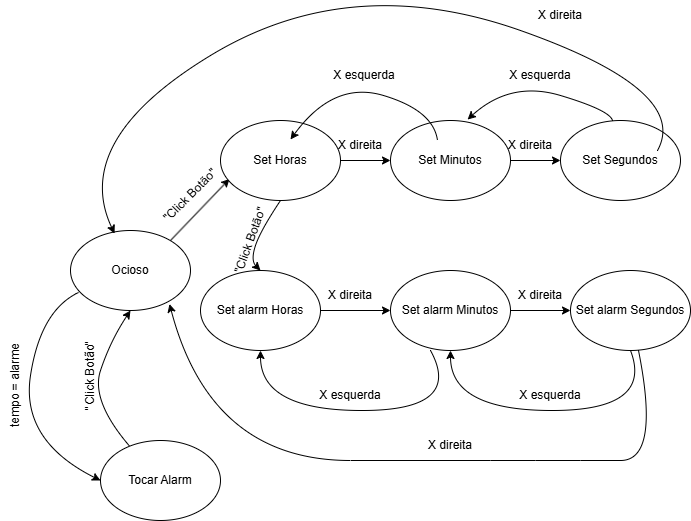

The diagram above was exported from draw.io. Its source (the exported page's mxGraphModel, read from the mxfile embedded in the PNG):
<mxGraphModel dx="1121" dy="563" grid="1" gridSize="10" guides="1" tooltips="1" connect="1" arrows="1" fold="1" page="1" pageScale="1" pageWidth="827" pageHeight="1169" math="0" shadow="0">
  <root>
    <mxCell id="0" />
    <mxCell id="1" parent="0" />
    <mxCell id="RLymqSAo83LSuA3s6gie-1" value="Ocioso" style="ellipse;whiteSpace=wrap;html=1;" parent="1" vertex="1">
      <mxGeometry x="80" y="310" width="120" height="80" as="geometry" />
    </mxCell>
    <mxCell id="RLymqSAo83LSuA3s6gie-2" value="" style="endArrow=classic;html=1;rounded=0;entryX=0.075;entryY=0.73;entryDx=0;entryDy=0;entryPerimeter=0;" parent="1" edge="1" target="RLymqSAo83LSuA3s6gie-3">
      <mxGeometry width="50" height="50" relative="1" as="geometry">
        <mxPoint x="180" y="320" as="sourcePoint" />
        <mxPoint x="230" y="270" as="targetPoint" />
      </mxGeometry>
    </mxCell>
    <mxCell id="RLymqSAo83LSuA3s6gie-7" style="edgeStyle=orthogonalEdgeStyle;rounded=0;orthogonalLoop=1;jettySize=auto;html=1;exitX=1;exitY=0.5;exitDx=0;exitDy=0;entryX=0;entryY=0.5;entryDx=0;entryDy=0;" parent="1" source="RLymqSAo83LSuA3s6gie-3" target="RLymqSAo83LSuA3s6gie-4" edge="1">
      <mxGeometry relative="1" as="geometry" />
    </mxCell>
    <mxCell id="RLymqSAo83LSuA3s6gie-3" value="Set Horas" style="ellipse;whiteSpace=wrap;html=1;" parent="1" vertex="1">
      <mxGeometry x="230" y="200" width="120" height="80" as="geometry" />
    </mxCell>
    <mxCell id="RLymqSAo83LSuA3s6gie-8" style="edgeStyle=orthogonalEdgeStyle;rounded=0;orthogonalLoop=1;jettySize=auto;html=1;exitX=1;exitY=0.5;exitDx=0;exitDy=0;entryX=0;entryY=0.5;entryDx=0;entryDy=0;" parent="1" source="RLymqSAo83LSuA3s6gie-4" target="RLymqSAo83LSuA3s6gie-5" edge="1">
      <mxGeometry relative="1" as="geometry" />
    </mxCell>
    <mxCell id="RLymqSAo83LSuA3s6gie-4" value="Set Minutos" style="ellipse;whiteSpace=wrap;html=1;" parent="1" vertex="1">
      <mxGeometry x="400" y="200" width="120" height="80" as="geometry" />
    </mxCell>
    <mxCell id="RLymqSAo83LSuA3s6gie-5" value="Set Segundos" style="ellipse;whiteSpace=wrap;html=1;" parent="1" vertex="1">
      <mxGeometry x="570" y="200" width="120" height="80" as="geometry" />
    </mxCell>
    <mxCell id="RLymqSAo83LSuA3s6gie-13" value="" style="curved=1;endArrow=classic;html=1;rounded=0;entryX=0.642;entryY=-0.012;entryDx=0;entryDy=0;entryPerimeter=0;" parent="1" source="RLymqSAo83LSuA3s6gie-5" target="RLymqSAo83LSuA3s6gie-4" edge="1">
      <mxGeometry width="50" height="50" relative="1" as="geometry">
        <mxPoint x="650" y="220" as="sourcePoint" />
        <mxPoint x="470" y="210" as="targetPoint" />
        <Array as="points">
          <mxPoint x="620" y="190" />
          <mxPoint x="520" y="160" />
        </Array>
      </mxGeometry>
    </mxCell>
    <mxCell id="RLymqSAo83LSuA3s6gie-14" value="" style="curved=1;endArrow=classic;html=1;rounded=0;entryX=0.642;entryY=-0.012;entryDx=0;entryDy=0;entryPerimeter=0;" parent="1" edge="1">
      <mxGeometry width="50" height="50" relative="1" as="geometry">
        <mxPoint x="447" y="220" as="sourcePoint" />
        <mxPoint x="300" y="219" as="targetPoint" />
        <Array as="points">
          <mxPoint x="443" y="190" />
          <mxPoint x="343" y="160" />
        </Array>
      </mxGeometry>
    </mxCell>
    <mxCell id="RLymqSAo83LSuA3s6gie-15" value="" style="curved=1;endArrow=classic;html=1;rounded=0;entryX=0.367;entryY=0.038;entryDx=0;entryDy=0;entryPerimeter=0;" parent="1" target="RLymqSAo83LSuA3s6gie-1" edge="1">
      <mxGeometry width="50" height="50" relative="1" as="geometry">
        <mxPoint x="667" y="230" as="sourcePoint" />
        <mxPoint x="520" y="229" as="targetPoint" />
        <Array as="points">
          <mxPoint x="700" y="170" />
          <mxPoint x="360" y="50" />
          <mxPoint x="80" y="220" />
        </Array>
      </mxGeometry>
    </mxCell>
    <mxCell id="RLymqSAo83LSuA3s6gie-16" style="edgeStyle=orthogonalEdgeStyle;rounded=0;orthogonalLoop=1;jettySize=auto;html=1;exitX=1;exitY=0.5;exitDx=0;exitDy=0;entryX=0;entryY=0.5;entryDx=0;entryDy=0;" parent="1" source="RLymqSAo83LSuA3s6gie-17" target="RLymqSAo83LSuA3s6gie-19" edge="1">
      <mxGeometry relative="1" as="geometry" />
    </mxCell>
    <mxCell id="RLymqSAo83LSuA3s6gie-17" value="Set alarm Horas" style="ellipse;whiteSpace=wrap;html=1;" parent="1" vertex="1">
      <mxGeometry x="210" y="350" width="120" height="80" as="geometry" />
    </mxCell>
    <mxCell id="RLymqSAo83LSuA3s6gie-18" style="edgeStyle=orthogonalEdgeStyle;rounded=0;orthogonalLoop=1;jettySize=auto;html=1;exitX=1;exitY=0.5;exitDx=0;exitDy=0;entryX=0;entryY=0.5;entryDx=0;entryDy=0;" parent="1" source="RLymqSAo83LSuA3s6gie-19" target="RLymqSAo83LSuA3s6gie-20" edge="1">
      <mxGeometry relative="1" as="geometry" />
    </mxCell>
    <mxCell id="RLymqSAo83LSuA3s6gie-19" value="Set alarm Minutos" style="ellipse;whiteSpace=wrap;html=1;" parent="1" vertex="1">
      <mxGeometry x="400" y="350" width="120" height="80" as="geometry" />
    </mxCell>
    <mxCell id="RLymqSAo83LSuA3s6gie-20" value="Set alarm Segundos" style="ellipse;whiteSpace=wrap;html=1;" parent="1" vertex="1">
      <mxGeometry x="580" y="350" width="120" height="80" as="geometry" />
    </mxCell>
    <mxCell id="RLymqSAo83LSuA3s6gie-24" value="" style="curved=1;endArrow=classic;html=1;rounded=0;entryX=0.5;entryY=1;entryDx=0;entryDy=0;exitX=0.5;exitY=1;exitDx=0;exitDy=0;" parent="1" source="RLymqSAo83LSuA3s6gie-20" target="RLymqSAo83LSuA3s6gie-19" edge="1">
      <mxGeometry width="50" height="50" relative="1" as="geometry">
        <mxPoint x="667" y="520" as="sourcePoint" />
        <mxPoint x="520" y="519" as="targetPoint" />
        <Array as="points">
          <mxPoint x="663" y="490" />
          <mxPoint x="460" y="490" />
        </Array>
      </mxGeometry>
    </mxCell>
    <mxCell id="RLymqSAo83LSuA3s6gie-25" value="" style="curved=1;endArrow=classic;html=1;rounded=0;entryX=0.5;entryY=1;entryDx=0;entryDy=0;exitX=0.5;exitY=1;exitDx=0;exitDy=0;" parent="1" edge="1">
      <mxGeometry width="50" height="50" relative="1" as="geometry">
        <mxPoint x="440" y="430" as="sourcePoint" />
        <mxPoint x="270" y="430" as="targetPoint" />
        <Array as="points">
          <mxPoint x="473" y="490" />
          <mxPoint x="270" y="490" />
        </Array>
      </mxGeometry>
    </mxCell>
    <mxCell id="RLymqSAo83LSuA3s6gie-26" value="" style="curved=1;endArrow=classic;html=1;rounded=0;entryX=0.825;entryY=0.918;entryDx=0;entryDy=0;entryPerimeter=0;" parent="1" source="RLymqSAo83LSuA3s6gie-20" target="RLymqSAo83LSuA3s6gie-1" edge="1">
      <mxGeometry width="50" height="50" relative="1" as="geometry">
        <mxPoint x="670" y="540" as="sourcePoint" />
        <mxPoint x="500" y="540" as="targetPoint" />
        <Array as="points">
          <mxPoint x="670" y="540" />
          <mxPoint x="590" y="540" />
          <mxPoint x="500" y="540" />
          <mxPoint x="220" y="540" />
        </Array>
      </mxGeometry>
    </mxCell>
    <mxCell id="RLymqSAo83LSuA3s6gie-29" value="Tocar Alarm" style="ellipse;whiteSpace=wrap;html=1;" parent="1" vertex="1">
      <mxGeometry x="110" y="520" width="120" height="80" as="geometry" />
    </mxCell>
    <mxCell id="RLymqSAo83LSuA3s6gie-33" value="" style="curved=1;endArrow=classic;html=1;rounded=0;exitX=0.067;exitY=0.775;exitDx=0;exitDy=0;exitPerimeter=0;entryX=0;entryY=0.5;entryDx=0;entryDy=0;" parent="1" source="RLymqSAo83LSuA3s6gie-1" target="RLymqSAo83LSuA3s6gie-29" edge="1">
      <mxGeometry width="50" height="50" relative="1" as="geometry">
        <mxPoint x="60" y="400" as="sourcePoint" />
        <mxPoint x="70" y="580" as="targetPoint" />
        <Array as="points">
          <mxPoint x="50" y="390" />
          <mxPoint x="30" y="520" />
        </Array>
      </mxGeometry>
    </mxCell>
    <mxCell id="wSwh6IQxbY7UNvw1eM3v-1" value="" style="curved=1;endArrow=classic;html=1;rounded=0;entryX=0.5;entryY=0;entryDx=0;entryDy=0;exitX=0.5;exitY=1;exitDx=0;exitDy=0;" edge="1" parent="1" source="RLymqSAo83LSuA3s6gie-3" target="RLymqSAo83LSuA3s6gie-17">
      <mxGeometry width="50" height="50" relative="1" as="geometry">
        <mxPoint x="347" y="370" as="sourcePoint" />
        <mxPoint x="200" y="369" as="targetPoint" />
        <Array as="points">
          <mxPoint x="270" y="310" />
          <mxPoint x="260" y="340" />
        </Array>
      </mxGeometry>
    </mxCell>
    <mxCell id="wSwh6IQxbY7UNvw1eM3v-3" value="&quot;Click Botão&quot;" style="text;html=1;whiteSpace=wrap;strokeColor=none;fillColor=none;align=center;verticalAlign=middle;rounded=0;rotation=-70;" vertex="1" parent="1">
      <mxGeometry x="220" y="310" width="80" height="20" as="geometry" />
    </mxCell>
    <mxCell id="wSwh6IQxbY7UNvw1eM3v-4" value="&quot;Click Botão&quot;" style="text;html=1;whiteSpace=wrap;strokeColor=none;fillColor=none;align=center;verticalAlign=middle;rounded=0;rotation=-45;" vertex="1" parent="1">
      <mxGeometry x="160" y="260" width="80" height="30" as="geometry" />
    </mxCell>
    <mxCell id="wSwh6IQxbY7UNvw1eM3v-5" value="X esquerda&lt;span style=&quot;color: rgba(0, 0, 0, 0); font-family: monospace; font-size: 0px; text-align: start; text-wrap-mode: nowrap;&quot;&gt;%3CmxGraphModel%3E%3Croot%3E%3CmxCell%20id%3D%220%22%2F%3E%3CmxCell%20id%3D%221%22%20parent%3D%220%22%2F%3E%3CmxCell%20id%3D%222%22%20value%3D%22%26quot%3BClick%20Bot%C3%A3o%26quot%3B%22%20style%3D%22text%3Bhtml%3D1%3BwhiteSpace%3Dwrap%3BstrokeColor%3Dnone%3BfillColor%3Dnone%3Balign%3Dcenter%3BverticalAlign%3Dmiddle%3Brounded%3D0%3B%22%20vertex%3D%221%22%20parent%3D%221%22%3E%3CmxGeometry%20x%3D%22270%22%20y%3D%22310%22%20width%3D%2280%22%20height%3D%2230%22%20as%3D%22geometry%22%2F%3E%3C%2FmxCell%3E%3C%2Froot%3E%3C%2FmxGraphModel%3E&lt;/span&gt;" style="text;html=1;whiteSpace=wrap;strokeColor=none;fillColor=none;align=center;verticalAlign=middle;rounded=0;" vertex="1" parent="1">
      <mxGeometry x="334" y="140" width="80" height="30" as="geometry" />
    </mxCell>
    <mxCell id="wSwh6IQxbY7UNvw1eM3v-6" value="X esquerda&lt;span style=&quot;color: rgba(0, 0, 0, 0); font-family: monospace; font-size: 0px; text-align: start; text-wrap-mode: nowrap;&quot;&gt;%3CmxGraphModel%3E%3Croot%3E%3CmxCell%20id%3D%220%22%2F%3E%3CmxCell%20id%3D%221%22%20parent%3D%220%22%2F%3E%3CmxCell%20id%3D%222%22%20value%3D%22%26quot%3BClick%20Bot%C3%A3o%26quot%3B%22%20style%3D%22text%3Bhtml%3D1%3BwhiteSpace%3Dwrap%3BstrokeColor%3Dnone%3BfillColor%3Dnone%3Balign%3Dcenter%3BverticalAlign%3Dmiddle%3Brounded%3D0%3B%22%20vertex%3D%221%22%20parent%3D%221%22%3E%3CmxGeometry%20x%3D%22270%22%20y%3D%22310%22%20width%3D%2280%22%20height%3D%2230%22%20as%3D%22geometry%22%2F%3E%3C%2FmxCell%3E%3C%2Froot%3E%3C%2FmxGraphModel%3E&lt;/span&gt;" style="text;html=1;whiteSpace=wrap;strokeColor=none;fillColor=none;align=center;verticalAlign=middle;rounded=0;" vertex="1" parent="1">
      <mxGeometry x="510" y="140" width="80" height="30" as="geometry" />
    </mxCell>
    <mxCell id="wSwh6IQxbY7UNvw1eM3v-7" value="X direita&lt;span style=&quot;color: rgba(0, 0, 0, 0); font-family: monospace; font-size: 0px; text-align: start; text-wrap-mode: nowrap;&quot;&gt;%3CmxGraphModel%3E%3Croot%3E%3CmxCell%20id%3D%220%22%2F%3E%3CmxCell%20id%3D%221%22%20parent%3D%220%22%2F%3E%3CmxCell%20id%3D%222%22%20value%3D%22%26quot%3BClick%20Bot%C3%A3o%26quot%3B%22%20style%3D%22text%3Bhtml%3D1%3BwhiteSpace%3Dwrap%3BstrokeColor%3Dnone%3BfillColor%3Dnone%3Balign%3Dcenter%3BverticalAlign%3Dmiddle%3Brounded%3D0%3B%22%20vertex%3D%221%22%20parent%3D%221%22%3E%3CmxGeometry%20x%3D%22270%22%20y%3D%22310%22%20width%3D%2280%22%20height%3D%2230%22%20as%3D%22geometry%22%2F%3E%3C%2FmxCell%3E%3C%2Froot%3E%3C%2FmxGraphModel%3E&lt;/span&gt;" style="text;html=1;whiteSpace=wrap;strokeColor=none;fillColor=none;align=center;verticalAlign=middle;rounded=0;" vertex="1" parent="1">
      <mxGeometry x="330" y="210" width="80" height="30" as="geometry" />
    </mxCell>
    <mxCell id="wSwh6IQxbY7UNvw1eM3v-8" value="X direita&lt;span style=&quot;color: rgba(0, 0, 0, 0); font-family: monospace; font-size: 0px; text-align: start; text-wrap-mode: nowrap;&quot;&gt;%3CmxGraphModel%3E%3Croot%3E%3CmxCell%20id%3D%220%22%2F%3E%3CmxCell%20id%3D%221%22%20parent%3D%220%22%2F%3E%3CmxCell%20id%3D%222%22%20value%3D%22%26quot%3BClick%20Bot%C3%A3o%26quot%3B%22%20style%3D%22text%3Bhtml%3D1%3BwhiteSpace%3Dwrap%3BstrokeColor%3Dnone%3BfillColor%3Dnone%3Balign%3Dcenter%3BverticalAlign%3Dmiddle%3Brounded%3D0%3B%22%20vertex%3D%221%22%20parent%3D%221%22%3E%3CmxGeometry%20x%3D%22270%22%20y%3D%22310%22%20width%3D%2280%22%20height%3D%2230%22%20as%3D%22geometry%22%2F%3E%3C%2FmxCell%3E%3C%2Froot%3E%3C%2FmxGraphModel%3E&lt;/span&gt;" style="text;html=1;whiteSpace=wrap;strokeColor=none;fillColor=none;align=center;verticalAlign=middle;rounded=0;" vertex="1" parent="1">
      <mxGeometry x="500" y="210" width="80" height="30" as="geometry" />
    </mxCell>
    <mxCell id="wSwh6IQxbY7UNvw1eM3v-9" value="X esquerda&lt;span style=&quot;color: rgba(0, 0, 0, 0); font-family: monospace; font-size: 0px; text-align: start; text-wrap-mode: nowrap;&quot;&gt;%3CmxGraphModel%3E%3Croot%3E%3CmxCell%20id%3D%220%22%2F%3E%3CmxCell%20id%3D%221%22%20parent%3D%220%22%2F%3E%3CmxCell%20id%3D%222%22%20value%3D%22%26quot%3BClick%20Bot%C3%A3o%26quot%3B%22%20style%3D%22text%3Bhtml%3D1%3BwhiteSpace%3Dwrap%3BstrokeColor%3Dnone%3BfillColor%3Dnone%3Balign%3Dcenter%3BverticalAlign%3Dmiddle%3Brounded%3D0%3B%22%20vertex%3D%221%22%20parent%3D%221%22%3E%3CmxGeometry%20x%3D%22270%22%20y%3D%22310%22%20width%3D%2280%22%20height%3D%2230%22%20as%3D%22geometry%22%2F%3E%3C%2FmxCell%3E%3C%2Froot%3E%3C%2FmxGraphModel%3E&lt;/span&gt;" style="text;html=1;whiteSpace=wrap;strokeColor=none;fillColor=none;align=center;verticalAlign=middle;rounded=0;" vertex="1" parent="1">
      <mxGeometry x="320" y="460" width="80" height="30" as="geometry" />
    </mxCell>
    <mxCell id="wSwh6IQxbY7UNvw1eM3v-10" value="X esquerda&lt;span style=&quot;color: rgba(0, 0, 0, 0); font-family: monospace; font-size: 0px; text-align: start; text-wrap-mode: nowrap;&quot;&gt;%3CmxGraphModel%3E%3Croot%3E%3CmxCell%20id%3D%220%22%2F%3E%3CmxCell%20id%3D%221%22%20parent%3D%220%22%2F%3E%3CmxCell%20id%3D%222%22%20value%3D%22%26quot%3BClick%20Bot%C3%A3o%26quot%3B%22%20style%3D%22text%3Bhtml%3D1%3BwhiteSpace%3Dwrap%3BstrokeColor%3Dnone%3BfillColor%3Dnone%3Balign%3Dcenter%3BverticalAlign%3Dmiddle%3Brounded%3D0%3B%22%20vertex%3D%221%22%20parent%3D%221%22%3E%3CmxGeometry%20x%3D%22270%22%20y%3D%22310%22%20width%3D%2280%22%20height%3D%2230%22%20as%3D%22geometry%22%2F%3E%3C%2FmxCell%3E%3C%2Froot%3E%3C%2FmxGraphModel%3E&lt;/span&gt;" style="text;html=1;whiteSpace=wrap;strokeColor=none;fillColor=none;align=center;verticalAlign=middle;rounded=0;" vertex="1" parent="1">
      <mxGeometry x="520" y="460" width="80" height="30" as="geometry" />
    </mxCell>
    <mxCell id="wSwh6IQxbY7UNvw1eM3v-11" value="X direita&lt;span style=&quot;color: rgba(0, 0, 0, 0); font-family: monospace; font-size: 0px; text-align: start; text-wrap-mode: nowrap;&quot;&gt;%3CmxGraphModel%3E%3Croot%3E%3CmxCell%20id%3D%220%22%2F%3E%3CmxCell%20id%3D%221%22%20parent%3D%220%22%2F%3E%3CmxCell%20id%3D%222%22%20value%3D%22%26quot%3BClick%20Bot%C3%A3o%26quot%3B%22%20style%3D%22text%3Bhtml%3D1%3BwhiteSpace%3Dwrap%3BstrokeColor%3Dnone%3BfillColor%3Dnone%3Balign%3Dcenter%3BverticalAlign%3Dmiddle%3Brounded%3D0%3B%22%20vertex%3D%221%22%20parent%3D%221%22%3E%3CmxGeometry%20x%3D%22270%22%20y%3D%22310%22%20width%3D%2280%22%20height%3D%2230%22%20as%3D%22geometry%22%2F%3E%3C%2FmxCell%3E%3C%2Froot%3E%3C%2FmxGraphModel%3E&lt;/span&gt;" style="text;html=1;whiteSpace=wrap;strokeColor=none;fillColor=none;align=center;verticalAlign=middle;rounded=0;" vertex="1" parent="1">
      <mxGeometry x="320" y="360" width="80" height="30" as="geometry" />
    </mxCell>
    <mxCell id="wSwh6IQxbY7UNvw1eM3v-12" value="X direita&lt;span style=&quot;color: rgba(0, 0, 0, 0); font-family: monospace; font-size: 0px; text-align: start; text-wrap-mode: nowrap;&quot;&gt;%3CmxGraphModel%3E%3Croot%3E%3CmxCell%20id%3D%220%22%2F%3E%3CmxCell%20id%3D%221%22%20parent%3D%220%22%2F%3E%3CmxCell%20id%3D%222%22%20value%3D%22%26quot%3BClick%20Bot%C3%A3o%26quot%3B%22%20style%3D%22text%3Bhtml%3D1%3BwhiteSpace%3Dwrap%3BstrokeColor%3Dnone%3BfillColor%3Dnone%3Balign%3Dcenter%3BverticalAlign%3Dmiddle%3Brounded%3D0%3B%22%20vertex%3D%221%22%20parent%3D%221%22%3E%3CmxGeometry%20x%3D%22270%22%20y%3D%22310%22%20width%3D%2280%22%20height%3D%2230%22%20as%3D%22geometry%22%2F%3E%3C%2FmxCell%3E%3C%2Froot%3E%3C%2FmxGraphModel%3E&lt;/span&gt;" style="text;html=1;whiteSpace=wrap;strokeColor=none;fillColor=none;align=center;verticalAlign=middle;rounded=0;" vertex="1" parent="1">
      <mxGeometry x="510" y="360" width="80" height="30" as="geometry" />
    </mxCell>
    <mxCell id="wSwh6IQxbY7UNvw1eM3v-13" value="X direita&lt;span style=&quot;color: rgba(0, 0, 0, 0); font-family: monospace; font-size: 0px; text-align: start; text-wrap-mode: nowrap;&quot;&gt;%3CmxGraphModel%3E%3Croot%3E%3CmxCell%20id%3D%220%22%2F%3E%3CmxCell%20id%3D%221%22%20parent%3D%220%22%2F%3E%3CmxCell%20id%3D%222%22%20value%3D%22%26quot%3BClick%20Bot%C3%A3o%26quot%3B%22%20style%3D%22text%3Bhtml%3D1%3BwhiteSpace%3Dwrap%3BstrokeColor%3Dnone%3BfillColor%3Dnone%3Balign%3Dcenter%3BverticalAlign%3Dmiddle%3Brounded%3D0%3B%22%20vertex%3D%221%22%20parent%3D%221%22%3E%3CmxGeometry%20x%3D%22270%22%20y%3D%22310%22%20width%3D%2280%22%20height%3D%2230%22%20as%3D%22geometry%22%2F%3E%3C%2FmxCell%3E%3C%2Froot%3E%3C%2FmxGraphModel%3E&lt;/span&gt;" style="text;html=1;whiteSpace=wrap;strokeColor=none;fillColor=none;align=center;verticalAlign=middle;rounded=0;" vertex="1" parent="1">
      <mxGeometry x="530" y="80" width="80" height="30" as="geometry" />
    </mxCell>
    <mxCell id="wSwh6IQxbY7UNvw1eM3v-14" value="X direita&lt;span style=&quot;color: rgba(0, 0, 0, 0); font-family: monospace; font-size: 0px; text-align: start; text-wrap-mode: nowrap;&quot;&gt;%3CmxGraphModel%3E%3Croot%3E%3CmxCell%20id%3D%220%22%2F%3E%3CmxCell%20id%3D%221%22%20parent%3D%220%22%2F%3E%3CmxCell%20id%3D%222%22%20value%3D%22%26quot%3BClick%20Bot%C3%A3o%26quot%3B%22%20style%3D%22text%3Bhtml%3D1%3BwhiteSpace%3Dwrap%3BstrokeColor%3Dnone%3BfillColor%3Dnone%3Balign%3Dcenter%3BverticalAlign%3Dmiddle%3Brounded%3D0%3B%22%20vertex%3D%221%22%20parent%3D%221%22%3E%3CmxGeometry%20x%3D%22270%22%20y%3D%22310%22%20width%3D%2280%22%20height%3D%2230%22%20as%3D%22geometry%22%2F%3E%3C%2FmxCell%3E%3C%2Froot%3E%3C%2FmxGraphModel%3E&lt;/span&gt;" style="text;html=1;whiteSpace=wrap;strokeColor=none;fillColor=none;align=center;verticalAlign=middle;rounded=0;" vertex="1" parent="1">
      <mxGeometry x="420" y="510" width="80" height="30" as="geometry" />
    </mxCell>
    <mxCell id="wSwh6IQxbY7UNvw1eM3v-15" value="tempo = alarme" style="text;html=1;whiteSpace=wrap;strokeColor=none;fillColor=none;align=center;verticalAlign=middle;rounded=0;rotation=-90;" vertex="1" parent="1">
      <mxGeometry x="-20" y="450" width="90" height="30" as="geometry" />
    </mxCell>
    <mxCell id="wSwh6IQxbY7UNvw1eM3v-17" value="" style="curved=1;endArrow=classic;html=1;rounded=0;entryX=0.583;entryY=1;entryDx=0;entryDy=0;entryPerimeter=0;exitX=0.242;exitY=0.07;exitDx=0;exitDy=0;exitPerimeter=0;" edge="1" parent="1" source="RLymqSAo83LSuA3s6gie-29">
      <mxGeometry width="50" height="50" relative="1" as="geometry">
        <mxPoint x="130" y="520" as="sourcePoint" />
        <mxPoint x="140.00000000000003" y="389.9999999999999" as="targetPoint" />
        <Array as="points">
          <mxPoint x="100" y="480" />
          <mxPoint x="120" y="420" />
        </Array>
      </mxGeometry>
    </mxCell>
    <mxCell id="wSwh6IQxbY7UNvw1eM3v-18" value="&quot;Click Botão&quot;" style="text;html=1;whiteSpace=wrap;strokeColor=none;fillColor=none;align=center;verticalAlign=middle;rounded=0;rotation=-90;" vertex="1" parent="1">
      <mxGeometry x="60" y="440" width="80" height="30" as="geometry" />
    </mxCell>
  </root>
</mxGraphModel>